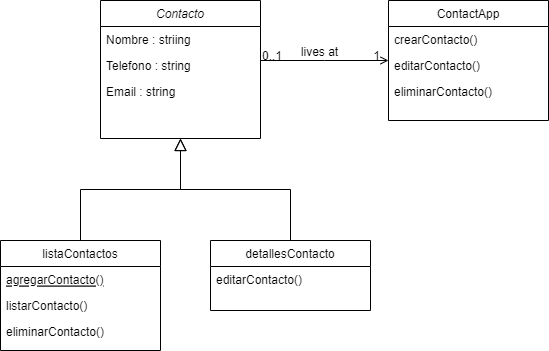

The diagram above was exported from draw.io. Its source (the exported page's mxGraphModel, read from the mxfile embedded in the PNG):
<mxGraphModel dx="1009" dy="542" grid="1" gridSize="10" guides="1" tooltips="1" connect="1" arrows="1" fold="1" page="1" pageScale="1" pageWidth="827" pageHeight="1169" math="0" shadow="0">
  <root>
    <mxCell id="WIyWlLk6GJQsqaUBKTNV-0" />
    <mxCell id="WIyWlLk6GJQsqaUBKTNV-1" parent="WIyWlLk6GJQsqaUBKTNV-0" />
    <mxCell id="zkfFHV4jXpPFQw0GAbJ--0" value="Contacto" style="swimlane;fontStyle=2;align=center;verticalAlign=top;childLayout=stackLayout;horizontal=1;startSize=26;horizontalStack=0;resizeParent=1;resizeLast=0;collapsible=1;marginBottom=0;rounded=0;shadow=0;strokeWidth=1;" parent="WIyWlLk6GJQsqaUBKTNV-1" vertex="1">
      <mxGeometry x="220" y="120" width="160" height="138" as="geometry">
        <mxRectangle x="230" y="140" width="160" height="26" as="alternateBounds" />
      </mxGeometry>
    </mxCell>
    <mxCell id="zkfFHV4jXpPFQw0GAbJ--1" value="Nombre : striing" style="text;align=left;verticalAlign=top;spacingLeft=4;spacingRight=4;overflow=hidden;rotatable=0;points=[[0,0.5],[1,0.5]];portConstraint=eastwest;" parent="zkfFHV4jXpPFQw0GAbJ--0" vertex="1">
      <mxGeometry y="26" width="160" height="26" as="geometry" />
    </mxCell>
    <mxCell id="zkfFHV4jXpPFQw0GAbJ--2" value="Telefono : string" style="text;align=left;verticalAlign=top;spacingLeft=4;spacingRight=4;overflow=hidden;rotatable=0;points=[[0,0.5],[1,0.5]];portConstraint=eastwest;rounded=0;shadow=0;html=0;" parent="zkfFHV4jXpPFQw0GAbJ--0" vertex="1">
      <mxGeometry y="52" width="160" height="26" as="geometry" />
    </mxCell>
    <mxCell id="zkfFHV4jXpPFQw0GAbJ--3" value="Email : string" style="text;align=left;verticalAlign=top;spacingLeft=4;spacingRight=4;overflow=hidden;rotatable=0;points=[[0,0.5],[1,0.5]];portConstraint=eastwest;rounded=0;shadow=0;html=0;" parent="zkfFHV4jXpPFQw0GAbJ--0" vertex="1">
      <mxGeometry y="78" width="160" height="26" as="geometry" />
    </mxCell>
    <mxCell id="zkfFHV4jXpPFQw0GAbJ--6" value="listaContactos" style="swimlane;fontStyle=0;align=center;verticalAlign=top;childLayout=stackLayout;horizontal=1;startSize=26;horizontalStack=0;resizeParent=1;resizeLast=0;collapsible=1;marginBottom=0;rounded=0;shadow=0;strokeWidth=1;" parent="WIyWlLk6GJQsqaUBKTNV-1" vertex="1">
      <mxGeometry x="120" y="360" width="160" height="110" as="geometry">
        <mxRectangle x="130" y="380" width="160" height="26" as="alternateBounds" />
      </mxGeometry>
    </mxCell>
    <mxCell id="zkfFHV4jXpPFQw0GAbJ--10" value="agregarContacto()" style="text;align=left;verticalAlign=top;spacingLeft=4;spacingRight=4;overflow=hidden;rotatable=0;points=[[0,0.5],[1,0.5]];portConstraint=eastwest;fontStyle=4" parent="zkfFHV4jXpPFQw0GAbJ--6" vertex="1">
      <mxGeometry y="26" width="160" height="26" as="geometry" />
    </mxCell>
    <mxCell id="zkfFHV4jXpPFQw0GAbJ--11" value="listarContacto()" style="text;align=left;verticalAlign=top;spacingLeft=4;spacingRight=4;overflow=hidden;rotatable=0;points=[[0,0.5],[1,0.5]];portConstraint=eastwest;" parent="zkfFHV4jXpPFQw0GAbJ--6" vertex="1">
      <mxGeometry y="52" width="160" height="26" as="geometry" />
    </mxCell>
    <mxCell id="To8-08QR_X_epK7Doj7j-2" value="eliminarContacto()" style="text;align=left;verticalAlign=top;spacingLeft=4;spacingRight=4;overflow=hidden;rotatable=0;points=[[0,0.5],[1,0.5]];portConstraint=eastwest;" vertex="1" parent="zkfFHV4jXpPFQw0GAbJ--6">
      <mxGeometry y="78" width="160" height="26" as="geometry" />
    </mxCell>
    <mxCell id="zkfFHV4jXpPFQw0GAbJ--12" value="" style="endArrow=block;endSize=10;endFill=0;shadow=0;strokeWidth=1;rounded=0;edgeStyle=elbowEdgeStyle;elbow=vertical;" parent="WIyWlLk6GJQsqaUBKTNV-1" source="zkfFHV4jXpPFQw0GAbJ--6" target="zkfFHV4jXpPFQw0GAbJ--0" edge="1">
      <mxGeometry width="160" relative="1" as="geometry">
        <mxPoint x="200" y="203" as="sourcePoint" />
        <mxPoint x="200" y="203" as="targetPoint" />
      </mxGeometry>
    </mxCell>
    <mxCell id="zkfFHV4jXpPFQw0GAbJ--13" value="detallesContacto" style="swimlane;fontStyle=0;align=center;verticalAlign=top;childLayout=stackLayout;horizontal=1;startSize=26;horizontalStack=0;resizeParent=1;resizeLast=0;collapsible=1;marginBottom=0;rounded=0;shadow=0;strokeWidth=1;" parent="WIyWlLk6GJQsqaUBKTNV-1" vertex="1">
      <mxGeometry x="330" y="360" width="160" height="70" as="geometry">
        <mxRectangle x="340" y="380" width="170" height="26" as="alternateBounds" />
      </mxGeometry>
    </mxCell>
    <mxCell id="zkfFHV4jXpPFQw0GAbJ--14" value="editarContacto()" style="text;align=left;verticalAlign=top;spacingLeft=4;spacingRight=4;overflow=hidden;rotatable=0;points=[[0,0.5],[1,0.5]];portConstraint=eastwest;" parent="zkfFHV4jXpPFQw0GAbJ--13" vertex="1">
      <mxGeometry y="26" width="160" height="26" as="geometry" />
    </mxCell>
    <mxCell id="zkfFHV4jXpPFQw0GAbJ--16" value="" style="endArrow=block;endSize=10;endFill=0;shadow=0;strokeWidth=1;rounded=0;edgeStyle=elbowEdgeStyle;elbow=vertical;" parent="WIyWlLk6GJQsqaUBKTNV-1" source="zkfFHV4jXpPFQw0GAbJ--13" target="zkfFHV4jXpPFQw0GAbJ--0" edge="1">
      <mxGeometry width="160" relative="1" as="geometry">
        <mxPoint x="210" y="373" as="sourcePoint" />
        <mxPoint x="310" y="271" as="targetPoint" />
      </mxGeometry>
    </mxCell>
    <mxCell id="zkfFHV4jXpPFQw0GAbJ--17" value="ContactApp" style="swimlane;fontStyle=0;align=center;verticalAlign=top;childLayout=stackLayout;horizontal=1;startSize=26;horizontalStack=0;resizeParent=1;resizeLast=0;collapsible=1;marginBottom=0;rounded=0;shadow=0;strokeWidth=1;" parent="WIyWlLk6GJQsqaUBKTNV-1" vertex="1">
      <mxGeometry x="508" y="120" width="160" height="120" as="geometry">
        <mxRectangle x="550" y="140" width="160" height="26" as="alternateBounds" />
      </mxGeometry>
    </mxCell>
    <mxCell id="zkfFHV4jXpPFQw0GAbJ--24" value="crearContacto()" style="text;align=left;verticalAlign=top;spacingLeft=4;spacingRight=4;overflow=hidden;rotatable=0;points=[[0,0.5],[1,0.5]];portConstraint=eastwest;" parent="zkfFHV4jXpPFQw0GAbJ--17" vertex="1">
      <mxGeometry y="26" width="160" height="26" as="geometry" />
    </mxCell>
    <mxCell id="To8-08QR_X_epK7Doj7j-0" value="editarContacto()" style="text;align=left;verticalAlign=top;spacingLeft=4;spacingRight=4;overflow=hidden;rotatable=0;points=[[0,0.5],[1,0.5]];portConstraint=eastwest;" vertex="1" parent="zkfFHV4jXpPFQw0GAbJ--17">
      <mxGeometry y="52" width="160" height="26" as="geometry" />
    </mxCell>
    <mxCell id="To8-08QR_X_epK7Doj7j-1" value="eliminarContacto()" style="text;align=left;verticalAlign=top;spacingLeft=4;spacingRight=4;overflow=hidden;rotatable=0;points=[[0,0.5],[1,0.5]];portConstraint=eastwest;" vertex="1" parent="zkfFHV4jXpPFQw0GAbJ--17">
      <mxGeometry y="78" width="160" height="26" as="geometry" />
    </mxCell>
    <mxCell id="zkfFHV4jXpPFQw0GAbJ--26" value="" style="endArrow=open;shadow=0;strokeWidth=1;rounded=0;endFill=1;edgeStyle=elbowEdgeStyle;elbow=vertical;" parent="WIyWlLk6GJQsqaUBKTNV-1" source="zkfFHV4jXpPFQw0GAbJ--0" target="zkfFHV4jXpPFQw0GAbJ--17" edge="1">
      <mxGeometry x="0.5" y="41" relative="1" as="geometry">
        <mxPoint x="380" y="192" as="sourcePoint" />
        <mxPoint x="540" y="192" as="targetPoint" />
        <mxPoint x="-40" y="32" as="offset" />
      </mxGeometry>
    </mxCell>
    <mxCell id="zkfFHV4jXpPFQw0GAbJ--27" value="0..1" style="resizable=0;align=left;verticalAlign=bottom;labelBackgroundColor=none;fontSize=12;" parent="zkfFHV4jXpPFQw0GAbJ--26" connectable="0" vertex="1">
      <mxGeometry x="-1" relative="1" as="geometry">
        <mxPoint y="4" as="offset" />
      </mxGeometry>
    </mxCell>
    <mxCell id="zkfFHV4jXpPFQw0GAbJ--28" value="1" style="resizable=0;align=right;verticalAlign=bottom;labelBackgroundColor=none;fontSize=12;" parent="zkfFHV4jXpPFQw0GAbJ--26" connectable="0" vertex="1">
      <mxGeometry x="1" relative="1" as="geometry">
        <mxPoint x="-7" y="4" as="offset" />
      </mxGeometry>
    </mxCell>
    <mxCell id="zkfFHV4jXpPFQw0GAbJ--29" value="lives at" style="text;html=1;resizable=0;points=[];;align=center;verticalAlign=middle;labelBackgroundColor=none;rounded=0;shadow=0;strokeWidth=1;fontSize=12;" parent="zkfFHV4jXpPFQw0GAbJ--26" vertex="1" connectable="0">
      <mxGeometry x="0.5" y="49" relative="1" as="geometry">
        <mxPoint x="-38" y="40" as="offset" />
      </mxGeometry>
    </mxCell>
  </root>
</mxGraphModel>